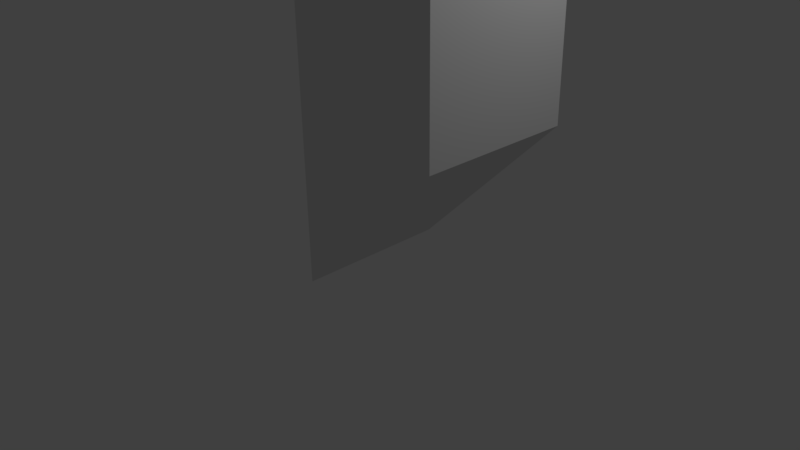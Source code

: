 # Source: Parascope.blend  (saved by Blender 2.77.0; exported with 4.5.12 LTS)
import bpy
from mathutils import Matrix  # noqa: F401  (used for matrix-valued properties, if any)

bpy.ops.wm.read_factory_settings(use_empty=True)
scene = bpy.context.scene
scene.name = 'Scene'

# ---- collections
col_collection_1 = bpy.data.collections.new('Collection 1'); scene.collection.children.link(col_collection_1)

# ---- world
world_world = bpy.data.worlds.new('World'); scene.world = world_world
world_world.color = (0.05088, 0.05088, 0.05088)
world_world.use_sun_shadow = False
world_world.sun_shadow_jitter_overblur = 0.0
world_world.cycles.sampling_method = 'MANUAL'

# ---- cameras
cam_camera = bpy.data.cameras.new('Camera')
cam_camera.clip_end = 100.0
cam_camera.lens = 35.0
cam_camera.sensor_width = 32.0
cam_camera.sensor_height = 18.0
cam_camera.ortho_scale = 7.314
cam_camera.dof.focus_distance = 0.0
cam_camera.dof.aperture_fstop = 128.0

# ---- lights
light_lamp = bpy.data.lights.new('Lamp', 'POINT')
light_lamp.transmission_factor = 0.0
light_lamp.cutoff_distance = 30.0
light_lamp.energy = 100.0
light_lamp.shadow_buffer_clip_start = 1.001
light_lamp.shadow_soft_size = 0.1
light_lamp.shadow_maximum_resolution = 0.006
light_lamp.use_absolute_resolution = True

# ---- meshes
me_cube_004 = bpy.data.meshes.new('Cube.004')
me_cube_004.from_pydata([(1.0, -1.0, 5.0), (1.0, -1.0, 3.0), (1.0, 1.0, 5.0), (1.0, 1.0, 3.0), (-1.0, -1.0, 3.0), (-1.0, 1.0, 3.0), (-1.0, -1.0, 1.0), (-1.0, -1.0, 3.0), (-1.0, 1.0, 1.0), (-1.0, 1.0, 3.0), (1.0, -1.0, 1.0), (1.0, -1.0, 3.0), (1.0, 1.0, 1.0), (1.0, 1.0, 3.0), (-1.0, -1.0, -1.0), (-1.0, -1.0, 1.0), (-1.0, 1.0, -1.0), (-1.0, 1.0, 1.0), (1.0, -1.0, 1.0), (1.0, 1.0, 1.0)], [], [(1, 3, 2, 0), (2, 3, 5), (0, 2, 5, 4), (1, 0, 4), (7, 9, 8, 6), (9, 13, 12, 8), (13, 11, 10, 12), (11, 7, 6, 10), (15, 17, 16, 14), (16, 17, 19), (14, 16, 19, 18), (15, 14, 18)])
me_cube_004.use_remesh_preserve_volume = False
me_cube_004.use_remesh_preserve_attributes = False
me_cube_004.use_mirror_vertex_groups = False
me_cube_004.update()

# ---- objects
ob_periscope = bpy.data.objects.new('Periscope', me_cube_004)
ob_lamp = bpy.data.objects.new('Lamp', light_lamp)
ob_camera = bpy.data.objects.new('Camera', cam_camera)

# ---- transforms, parenting, visibility, modifiers, constraints
ob_periscope.location = (1.0, 0.0, 1.0)
ob_periscope.lineart.crease_threshold = 0.0
ob_lamp.location = (4.076, 1.005, 5.904)
ob_lamp.rotation_euler = (0.6503, 0.05522, 1.866)
ob_lamp.lock_rotations_4d = False
ob_lamp.empty_display_type = 'ARROWS'
ob_lamp.color = (0.0, 0.0, 0.0, 0.0)
ob_lamp.lineart.crease_threshold = 0.0
ob_camera.location = (7.481, -6.508, 5.344)
ob_camera.rotation_euler = (1.109, 0.01082, 0.8149)
ob_camera.lock_rotations_4d = False
ob_camera.empty_display_type = 'ARROWS'
ob_camera.color = (0.0, 0.0, 0.0, 0.0)
ob_camera.display_type = 'WIRE'
ob_camera.lineart.crease_threshold = 0.0

# ---- collection membership
col_collection_1.objects.link(ob_periscope)
col_collection_1.objects.link(ob_lamp)
col_collection_1.objects.link(ob_camera)

# ---- scene / render settings (as saved in the file)
scene.camera = ob_camera
scene.frame_start = 1; scene.frame_end = 250; scene.frame_set(1)
scene.render.engine = 'BLENDER_EEVEE_NEXT'
scene.render.resolution_percentage = 50
scene.render.dither_intensity = 0.0
scene.cycles.use_denoising = False
scene.cycles.samples = 128
scene.cycles.sampling_pattern = 'TABULATED_SOBOL'
scene.cycles.light_sampling_threshold = 0.0
scene.cycles.use_adaptive_sampling = False
scene.cycles.use_light_tree = False
scene.cycles.blur_glossy = 0.0
scene.cycles.sample_clamp_indirect = 0.0
scene.view_settings.view_transform = 'Standard'
bpy.context.view_layer.update()

